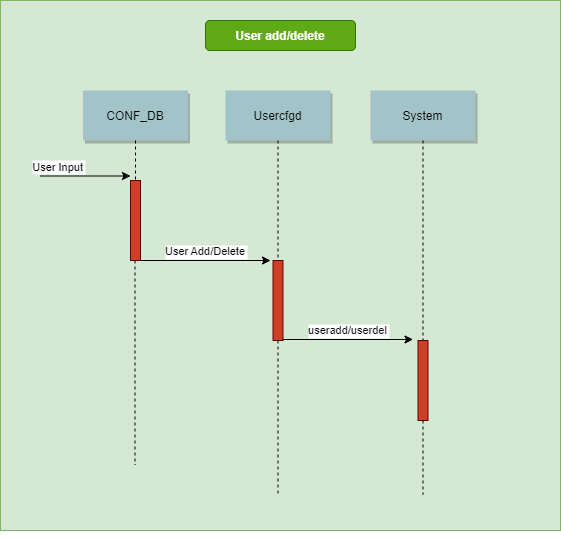

The diagram above was exported from draw.io. Its source (the exported page's mxGraphModel, read from the mxfile embedded in the PNG):
<mxGraphModel dx="1182" dy="732" grid="1" gridSize="10" guides="1" tooltips="1" connect="1" arrows="1" fold="1" page="0" pageScale="1.5" pageWidth="826" pageHeight="1169" background="none" math="0" shadow="0">
  <root>
    <mxCell id="0" />
    <mxCell id="1" parent="0" />
    <mxCell id="69" value="" style="fillColor=#d5e8d4;strokeColor=#82b366;" parent="1" vertex="1">
      <mxGeometry x="150" y="10" width="560" height="530" as="geometry" />
    </mxCell>
    <mxCell id="3" value="User Input" style="edgeStyle=none;verticalLabelPosition=top;verticalAlign=bottom;labelPosition=left;align=right" parent="1" edge="1">
      <mxGeometry x="190" y="85.5" width="100" height="100" as="geometry">
        <mxPoint x="190" y="185.5" as="sourcePoint" />
        <mxPoint x="280" y="185.5" as="targetPoint" />
      </mxGeometry>
    </mxCell>
    <mxCell id="4" value="CONF_DB" style="shadow=1;fillColor=#A2C4C9;strokeColor=none" parent="1" vertex="1">
      <mxGeometry x="232.5" y="100" width="105" height="50" as="geometry" />
    </mxCell>
    <mxCell id="6" value="" style="fillColor=#CC4125;strokeColor=#660000" parent="1" vertex="1">
      <mxGeometry x="422.5" y="270" width="10" height="80" as="geometry" />
    </mxCell>
    <mxCell id="7" value="Usercfgd" style="shadow=1;fillColor=#A2C4C9;strokeColor=none" parent="1" vertex="1">
      <mxGeometry x="375" y="100" width="105" height="50" as="geometry" />
    </mxCell>
    <mxCell id="8" value="" style="edgeStyle=none;endArrow=none;dashed=1" parent="1" source="7" target="6" edge="1">
      <mxGeometry x="352.33506944444457" y="205" width="100" height="100" as="geometry">
        <mxPoint x="427.25887345679007" y="150" as="sourcePoint" />
        <mxPoint x="427.5761959876544" y="205" as="targetPoint" />
      </mxGeometry>
    </mxCell>
    <mxCell id="9" value="User Add/Delete" style="edgeStyle=none;verticalLabelPosition=top;verticalAlign=bottom;startArrow=none;exitX=1;exitY=1;exitDx=0;exitDy=0;" parent="1" edge="1" source="IW3sk5pw4bgJKERujg78-90">
      <mxGeometry x="300" y="132" width="100" height="100" as="geometry">
        <mxPoint x="290" y="219.5" as="sourcePoint" />
        <mxPoint x="420" y="270" as="targetPoint" />
      </mxGeometry>
    </mxCell>
    <mxCell id="33" value="" style="edgeStyle=elbowEdgeStyle;elbow=horizontal;endArrow=none;dashed=1" parent="1" source="4" edge="1">
      <mxGeometry x="310" y="350" width="100" height="100" as="geometry">
        <mxPoint x="310" y="450" as="sourcePoint" />
        <mxPoint x="285" y="190" as="targetPoint" />
      </mxGeometry>
    </mxCell>
    <mxCell id="52" value="" style="edgeStyle=none;endArrow=none;dashed=1" parent="1" source="6" edge="1">
      <mxGeometry x="456.5711805555559" y="379.6971450617284" width="100" height="100" as="geometry">
        <mxPoint x="531.7361111111112" y="324.6971450617284" as="sourcePoint" />
        <mxPoint x="427.5" y="504.16666666666674" as="targetPoint" />
      </mxGeometry>
    </mxCell>
    <mxCell id="71" value="User add/delete" style="rounded=1;fontStyle=1;fillColor=#60a917;strokeColor=#2D7600;fontColor=#ffffff;" parent="1" vertex="1">
      <mxGeometry x="355" y="30" width="150" height="30" as="geometry" />
    </mxCell>
    <mxCell id="IW3sk5pw4bgJKERujg78-90" value="" style="fillColor=#CC4125;strokeColor=#660000" vertex="1" parent="1">
      <mxGeometry x="280" y="190" width="10" height="80" as="geometry" />
    </mxCell>
    <mxCell id="IW3sk5pw4bgJKERujg78-91" value="" style="edgeStyle=none;verticalLabelPosition=top;verticalAlign=bottom;endArrow=none;" edge="1" parent="1" target="IW3sk5pw4bgJKERujg78-90">
      <mxGeometry x="300" y="132" width="100" height="100" as="geometry">
        <mxPoint x="290" y="219.5" as="sourcePoint" />
        <mxPoint x="420" y="219.5" as="targetPoint" />
      </mxGeometry>
    </mxCell>
    <mxCell id="IW3sk5pw4bgJKERujg78-92" value="" style="edgeStyle=none;endArrow=none;dashed=1" edge="1" parent="1">
      <mxGeometry x="313.5711805555559" y="349.6971450617284" width="100" height="100" as="geometry">
        <mxPoint x="284.5" y="270" as="sourcePoint" />
        <mxPoint x="284.5" y="474.16666666666674" as="targetPoint" />
      </mxGeometry>
    </mxCell>
    <mxCell id="IW3sk5pw4bgJKERujg78-93" value="" style="fillColor=#CC4125;strokeColor=#660000" vertex="1" parent="1">
      <mxGeometry x="567.5" y="350" width="10" height="80" as="geometry" />
    </mxCell>
    <mxCell id="IW3sk5pw4bgJKERujg78-94" value="System" style="shadow=1;fillColor=#A2C4C9;strokeColor=none" vertex="1" parent="1">
      <mxGeometry x="520" y="100" width="105" height="50" as="geometry" />
    </mxCell>
    <mxCell id="IW3sk5pw4bgJKERujg78-95" value="" style="edgeStyle=none;endArrow=none;dashed=1" edge="1" parent="1" source="IW3sk5pw4bgJKERujg78-94" target="IW3sk5pw4bgJKERujg78-93">
      <mxGeometry x="497.33506944444457" y="205" width="100" height="100" as="geometry">
        <mxPoint x="572.2588734567901" y="150" as="sourcePoint" />
        <mxPoint x="572.5761959876544" y="205" as="targetPoint" />
      </mxGeometry>
    </mxCell>
    <mxCell id="IW3sk5pw4bgJKERujg78-96" value="" style="edgeStyle=none;endArrow=none;dashed=1" edge="1" parent="1" source="IW3sk5pw4bgJKERujg78-93">
      <mxGeometry x="601.5711805555559" y="379.6971450617284" width="100" height="100" as="geometry">
        <mxPoint x="676.7361111111112" y="324.6971450617284" as="sourcePoint" />
        <mxPoint x="572.5" y="504.16666666666674" as="targetPoint" />
      </mxGeometry>
    </mxCell>
    <mxCell id="IW3sk5pw4bgJKERujg78-99" value="useradd/userdel" style="edgeStyle=none;verticalLabelPosition=top;verticalAlign=bottom;startArrow=none;exitX=1;exitY=1;exitDx=0;exitDy=0;" edge="1" parent="1">
      <mxGeometry x="442.5" y="211" width="100" height="100" as="geometry">
        <mxPoint x="432.5" y="349" as="sourcePoint" />
        <mxPoint x="562.5" y="349" as="targetPoint" />
      </mxGeometry>
    </mxCell>
    <mxCell id="IW3sk5pw4bgJKERujg78-101" style="edgeStyle=orthogonalEdgeStyle;rounded=0;orthogonalLoop=1;jettySize=auto;html=1;exitX=0.5;exitY=1;exitDx=0;exitDy=0;" edge="1" parent="1" source="69" target="69">
      <mxGeometry relative="1" as="geometry" />
    </mxCell>
    <mxCell id="IW3sk5pw4bgJKERujg78-102" style="edgeStyle=orthogonalEdgeStyle;rounded=0;orthogonalLoop=1;jettySize=auto;html=1;exitX=0.5;exitY=1;exitDx=0;exitDy=0;" edge="1" parent="1" source="69" target="69">
      <mxGeometry relative="1" as="geometry" />
    </mxCell>
  </root>
</mxGraphModel>